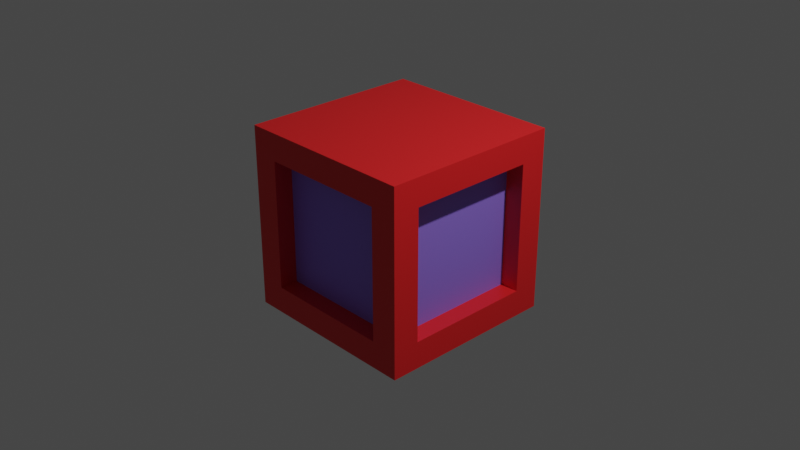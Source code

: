 # Source: block1.blend  (saved by Blender 3.4.6; exported with 4.5.12 LTS)
import bpy
from mathutils import Matrix  # noqa: F401  (used for matrix-valued properties, if any)

bpy.ops.wm.read_factory_settings(use_empty=True)
scene = bpy.context.scene
scene.name = 'Scene'

# ---- collections
col_collection = bpy.data.collections.new('Collection'); scene.collection.children.link(col_collection)

# ---- materials (node trees are filled in below, after node groups)
mat_brick = bpy.data.materials.new('brick')
mat_brick.use_transparent_shadow = False
mat_glass = bpy.data.materials.new('glass')
mat_glass.use_transparent_shadow = False

# ---- material node trees
mat_brick.use_nodes = True; mat_brick.node_tree.nodes.clear()
_N = mat_brick.node_tree.nodes; _L = mat_brick.node_tree.links
n0 = _N.new('ShaderNodeBsdfPrincipled'); n0.name = 'Principled BSDF'; n0.location = (10, 300)
n0.distribution = 'GGX'
n0.subsurface_method = 'RANDOM_WALK_SKIN'
n0.inputs[0].default_value = (0.8, 0.01355, 0.01578, 1.0)
n0.inputs[3].default_value = 1.45
n0.inputs[27].default_value = (0.0, 0.0, 0.0, 1.0)
n0.inputs[28].default_value = 1.0
n1 = _N.new('ShaderNodeOutputMaterial'); n1.name = 'Material Output'; n1.location = (300, 300)
_L.new(n0.outputs[0], n1.inputs[0])
n1.is_active_output = True
mat_glass.use_nodes = True; mat_glass.node_tree.nodes.clear()
_N = mat_glass.node_tree.nodes; _L = mat_glass.node_tree.links
n0 = _N.new('ShaderNodeBsdfPrincipled'); n0.name = 'Principled BSDF'; n0.location = (10, 300)
n0.distribution = 'GGX'
n0.subsurface_method = 'RANDOM_WALK_SKIN'
n0.inputs[0].default_value = (0.2926, 0.1771, 0.8, 1.0)
n0.inputs[3].default_value = 1.45
n0.inputs[27].default_value = (0.0, 0.0, 0.0, 1.0)
n0.inputs[28].default_value = 1.0
n1 = _N.new('ShaderNodeOutputMaterial'); n1.name = 'Material Output'; n1.location = (300, 300)
_L.new(n0.outputs[0], n1.inputs[0])
n1.is_active_output = True

# ---- world
world_world = bpy.data.worlds.new('World'); scene.world = world_world
world_world.use_nodes = True; world_world.node_tree.nodes.clear()
_N = world_world.node_tree.nodes; _L = world_world.node_tree.links
n0 = _N.new('ShaderNodeOutputWorld'); n0.name = 'World Output'; n0.location = (300, 300)
n1 = _N.new('ShaderNodeBackground'); n1.name = 'Background'; n1.location = (10, 300)
n1.inputs[0].default_value = (0.05088, 0.05088, 0.05088, 1.0)
_L.new(n1.outputs[0], n0.inputs[0])
n0.is_active_output = True
world_world.color = (0.05088, 0.05088, 0.05088)
world_world.use_sun_shadow = False
world_world.sun_shadow_jitter_overblur = 0.0

# ---- cameras
cam_camera = bpy.data.cameras.new('Camera')
cam_camera.clip_end = 100.0
cam_camera.ortho_scale = 7.314

# ---- lights
light_light = bpy.data.lights.new('Light', 'POINT')
light_light.transmission_factor = 0.0
light_light.energy = 1000.0
light_light.shadow_soft_size = 0.1
light_light.shadow_maximum_resolution = 0.006
light_light.use_absolute_resolution = True

# ---- meshes
me_cube = bpy.data.meshes.new('Cube')
me_cube.from_pydata([(-1.0, -0.7043, -0.7043), (-1.0, -0.7043, 0.7043), (-0.7043, 1.0, -0.7043), (-0.7043, 1.0, 0.7043), (1.0, -0.7043, -0.7043), (1.0, -0.7043, 0.7043), (1.0, 0.7043, -0.7043), (1.0, 0.7043, 0.7043), (0.7043, 1.0, 0.7043), (0.7043, 1.0, -0.7043), (0.7043, -1.0, -0.7043), (0.7043, -1.0, 0.7043), (-1.0, 0.7043, 0.7043), (-1.0, 0.7043, -0.7043), (1.0, 1.0, -1.0), (0.7966, 0.7966, 1.0), (-1.0, 1.0, -1.0), (-0.7043, -1.0, -0.7043), (-0.7043, -1.0, 0.7043), (-0.7966, 0.7966, 1.0), (-1.0, -1.0, -1.0), (-0.7966, -0.7966, 1.0), (0.7966, -0.7966, 1.0), (1.0, -1.0, -1.0), (-1.0, -1.0, 1.0), (-1.0, 1.0, 1.0), (1.0, 1.0, 1.0), (1.0, -1.0, 1.0), (-0.7043, -0.7966, -0.7043), (-0.7043, -0.7966, 0.7043), (0.7043, -0.7966, 0.7043), (0.7043, -0.7966, -0.7043), (0.7966, 0.7043, 0.7043), (0.7966, 0.7043, -0.7043), (0.7966, -0.7043, -0.7043), (0.7966, -0.7043, 0.7043), (-0.7043, 0.7966, 0.7043), (-0.7043, 0.7966, -0.7043), (0.7043, 0.7966, -0.7043), (0.7043, 0.7966, 0.7043), (-0.7966, 0.7043, -0.7043), (-0.7966, -0.7043, -0.7043), (-0.7966, -0.7043, 0.7043), (-0.7966, 0.7043, 0.7043)], [], [(1, 12, 43, 42), (3, 8, 39, 36), (5, 4, 34, 35), (11, 18, 29, 30), (16, 14, 23, 20), (15, 19, 21, 22), (7, 6, 14, 26), (6, 4, 23, 14), (5, 7, 26, 27), (4, 5, 27, 23), (3, 2, 16, 25), (2, 9, 14, 16), (8, 3, 25, 26), (9, 8, 26, 14), (0, 13, 16, 20), (1, 0, 20, 24), (12, 1, 24, 25), (13, 12, 25, 16), (17, 18, 24, 20), (11, 10, 23, 27), (10, 17, 20, 23), (18, 11, 27, 24), (21, 19, 25, 24), (19, 15, 26, 25), (15, 22, 27, 26), (22, 21, 24, 27), (31, 30, 29, 28), (10, 11, 30, 31), (17, 10, 31, 28), (18, 17, 28, 29), (33, 32, 35, 34), (4, 6, 33, 34), (7, 5, 35, 32), (6, 7, 32, 33), (37, 36, 39, 38), (2, 3, 36, 37), (8, 9, 38, 39), (9, 2, 37, 38), (41, 42, 43, 40), (13, 0, 41, 40), (12, 13, 40, 43), (0, 1, 42, 41)])
me_cube.polygons.foreach_set('material_index', [0, 0, 0, 0, 0, 0, 0, 0, 0, 0, 0, 0, 0, 0, 0, 0, 0, 0, 0, 0, 0, 0, 0, 0, 0, 0, 1, 0, 0, 0, 1, 0, 0, 0, 1, 0, 0, 0, 1, 0, 0, 0])
_uv = me_cube.uv_layers.new(name='UVMap')
_uv.uv.foreach_set('vector', [0.588, 0.03696, 0.588, 0.213, 0.588, 0.213, 0.588, 0.03696, 0.588, 0.287, 0.588, 0.463, 0.588, 0.463, 0.588, 0.287, 0.588, 0.713, 0.412, 0.713, 0.412, 0.713, 0.588, 0.713, 0.588, 0.787, 0.588, 0.963, 0.588, 0.963, 0.588, 0.787, 0.125, 0.5, 0.375, 0.5, 0.375, 0.75, 0.125, 0.75, 0.6504, 0.5254, 0.8496, 0.5254, 0.8496, 0.7246, 0.6504, 0.7246, 0.588, 0.537, 0.412, 0.537, 0.375, 0.5, 0.625, 0.5, 0.412, 0.537, 0.412, 0.713, 0.375, 0.75, 0.375, 0.5, 0.588, 0.713, 0.588, 0.537, 0.625, 0.5, 0.625, 0.75, 0.412, 0.713, 0.588, 0.713, 0.625, 0.75, 0.375, 0.75, 0.588, 0.287, 0.412, 0.287, 0.375, 0.25, 0.625, 0.25, 0.412, 0.287, 0.412, 0.463, 0.375, 0.5, 0.375, 0.25, 0.588, 0.463, 0.588, 0.287, 0.625, 0.25, 0.625, 0.5, 0.412, 0.463, 0.588, 0.463, 0.625, 0.5, 0.375, 0.5, 0.412, 0.03696, 0.412, 0.213, 0.375, 0.25, 0.375, 0.0, 0.588, 0.03696, 0.412, 0.03696, 0.375, 0.0, 0.625, 0.0, 0.588, 0.213, 0.588, 0.03696, 0.625, 0.0, 0.625, 0.25, 0.412, 0.213, 0.588, 0.213, 0.625, 0.25, 0.375, 0.25, 0.412, 0.963, 0.588, 0.963, 0.625, 1.0, 0.375, 1.0, 0.588, 0.787, 0.412, 0.787, 0.375, 0.75, 0.625, 0.75, 0.412, 0.787, 0.412, 0.963, 0.375, 1.0, 0.375, 0.75, 0.588, 0.963, 0.588, 0.787, 0.625, 0.75, 0.625, 1.0, 0.8496, 0.7246, 0.8496, 0.5254, 0.875, 0.5, 0.875, 0.75, 0.8496, 0.5254, 0.6504, 0.5254, 0.625, 0.5, 0.875, 0.5, 0.6504, 0.5254, 0.6504, 0.7246, 0.625, 0.75, 0.625, 0.5, 0.6504, 0.7246, 0.8496, 0.7246, 0.875, 0.75, 0.625, 0.75, 0.412, 0.787, 0.588, 0.787, 0.588, 0.963, 0.412, 0.963, 0.412, 0.787, 0.588, 0.787, 0.588, 0.787, 0.412, 0.787, 0.412, 0.963, 0.412, 0.787, 0.412, 0.787, 0.412, 0.963, 0.588, 0.963, 0.412, 0.963, 0.412, 0.963, 0.588, 0.963, 0.412, 0.537, 0.588, 0.537, 0.588, 0.713, 0.412, 0.713, 0.412, 0.713, 0.412, 0.537, 0.412, 0.537, 0.412, 0.713, 0.588, 0.537, 0.588, 0.713, 0.588, 0.713, 0.588, 0.537, 0.412, 0.537, 0.588, 0.537, 0.588, 0.537, 0.412, 0.537, 0.412, 0.287, 0.588, 0.287, 0.588, 0.463, 0.412, 0.463, 0.412, 0.287, 0.588, 0.287, 0.588, 0.287, 0.412, 0.287, 0.588, 0.463, 0.412, 0.463, 0.412, 0.463, 0.588, 0.463, 0.412, 0.463, 0.412, 0.287, 0.412, 0.287, 0.412, 0.463, 0.412, 0.03696, 0.588, 0.03696, 0.588, 0.213, 0.412, 0.213, 0.412, 0.213, 0.412, 0.03696, 0.412, 0.03696, 0.412, 0.213, 0.588, 0.213, 0.412, 0.213, 0.412, 0.213, 0.588, 0.213, 0.412, 0.03696, 0.588, 0.03696, 0.588, 0.03696, 0.412, 0.03696])
me_cube.materials.append(mat_brick)
me_cube.materials.append(mat_glass)
me_cube.update()

# ---- objects
ob_light = bpy.data.objects.new('Light', light_light)
ob_camera = bpy.data.objects.new('Camera', cam_camera)
ob_cube = bpy.data.objects.new('Cube', me_cube)

# ---- transforms, parenting, visibility, modifiers, constraints
ob_light.location = (4.076, 1.005, 5.904)
ob_light.rotation_euler = (0.6503, 0.05522, 1.866)
ob_light.lock_rotations_4d = False
ob_light.empty_display_type = 'ARROWS'
ob_light.color = (0.0, 0.0, 0.0, 0.0)
ob_light.lineart.crease_threshold = 0.0
ob_camera.location = (7.359, -6.926, 4.958)
ob_camera.rotation_euler = (1.109, 0.0, 0.8149)
ob_camera.lock_rotations_4d = False
ob_camera.empty_display_type = 'ARROWS'
ob_camera.color = (0.0, 0.0, 0.0, 0.0)
ob_camera.display_type = 'WIRE'
ob_camera.lineart.crease_threshold = 0.0
ob_cube.location = (0.0, 0.0, 0.0)

# ---- collection membership
col_collection.objects.link(ob_light)
col_collection.objects.link(ob_camera)
col_collection.objects.link(ob_cube)

# ---- scene / render settings (as saved in the file)
scene.camera = ob_camera
scene.frame_start = 1; scene.frame_end = 250; scene.frame_set(1)
scene.render.engine = 'BLENDER_EEVEE_NEXT'
scene.cycles.sampling_pattern = 'TABULATED_SOBOL'
scene.cycles.use_light_tree = False
scene.view_settings.view_transform = 'Filmic'
bpy.context.view_layer.update()
